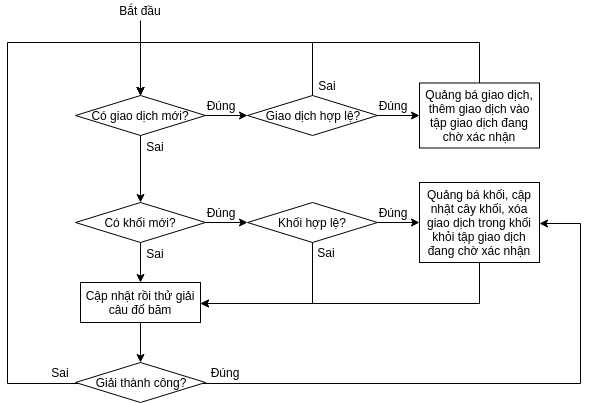

The diagram above was exported from draw.io. Its source (the exported page's mxGraphModel, read from the mxfile embedded in the PNG):
<mxGraphModel dx="840" dy="521" grid="1" gridSize="10" guides="1" tooltips="1" connect="1" arrows="1" fold="1" page="1" pageScale="1" pageWidth="850" pageHeight="1100" math="0" shadow="0">
  <root>
    <mxCell id="0" />
    <mxCell id="1" parent="0" />
    <mxCell id="UY7jlCPc6OwPS4zUPrze-18" style="edgeStyle=orthogonalEdgeStyle;rounded=0;orthogonalLoop=1;jettySize=auto;html=1;" parent="1" source="UY7jlCPc6OwPS4zUPrze-3" target="UY7jlCPc6OwPS4zUPrze-5" edge="1">
      <mxGeometry relative="1" as="geometry" />
    </mxCell>
    <mxCell id="UY7jlCPc6OwPS4zUPrze-35" style="edgeStyle=orthogonalEdgeStyle;rounded=0;orthogonalLoop=1;jettySize=auto;html=1;" parent="1" source="UY7jlCPc6OwPS4zUPrze-3" target="UY7jlCPc6OwPS4zUPrze-4" edge="1">
      <mxGeometry relative="1" as="geometry">
        <mxPoint x="380" y="221" as="targetPoint" />
      </mxGeometry>
    </mxCell>
    <mxCell id="UY7jlCPc6OwPS4zUPrze-3" value="Có giao dịch mới?" style="rhombus;whiteSpace=wrap;html=1;" parent="1" vertex="1">
      <mxGeometry x="315" y="143" width="130" height="40" as="geometry" />
    </mxCell>
    <mxCell id="UY7jlCPc6OwPS4zUPrze-16" style="edgeStyle=orthogonalEdgeStyle;rounded=0;orthogonalLoop=1;jettySize=auto;html=1;exitX=1;exitY=0.5;exitDx=0;exitDy=0;entryX=0;entryY=0.5;entryDx=0;entryDy=0;" parent="1" source="UY7jlCPc6OwPS4zUPrze-4" target="UY7jlCPc6OwPS4zUPrze-6" edge="1">
      <mxGeometry relative="1" as="geometry" />
    </mxCell>
    <mxCell id="UY7jlCPc6OwPS4zUPrze-38" style="edgeStyle=orthogonalEdgeStyle;rounded=0;orthogonalLoop=1;jettySize=auto;html=1;" parent="1" source="UY7jlCPc6OwPS4zUPrze-4" target="UY7jlCPc6OwPS4zUPrze-14" edge="1">
      <mxGeometry relative="1" as="geometry" />
    </mxCell>
    <mxCell id="UY7jlCPc6OwPS4zUPrze-4" value="Có khối mới?" style="rhombus;whiteSpace=wrap;html=1;" parent="1" vertex="1">
      <mxGeometry x="315" y="250" width="130" height="40" as="geometry" />
    </mxCell>
    <mxCell id="UY7jlCPc6OwPS4zUPrze-30" style="edgeStyle=orthogonalEdgeStyle;rounded=0;orthogonalLoop=1;jettySize=auto;html=1;" parent="1" source="UY7jlCPc6OwPS4zUPrze-5" target="UY7jlCPc6OwPS4zUPrze-12" edge="1">
      <mxGeometry relative="1" as="geometry" />
    </mxCell>
    <mxCell id="UY7jlCPc6OwPS4zUPrze-33" style="edgeStyle=orthogonalEdgeStyle;rounded=0;orthogonalLoop=1;jettySize=auto;html=1;" parent="1" source="UY7jlCPc6OwPS4zUPrze-5" target="UY7jlCPc6OwPS4zUPrze-3" edge="1">
      <mxGeometry relative="1" as="geometry">
        <Array as="points">
          <mxPoint x="552" y="90" />
          <mxPoint x="380" y="90" />
        </Array>
        <mxPoint x="440" y="89" as="targetPoint" />
      </mxGeometry>
    </mxCell>
    <mxCell id="UY7jlCPc6OwPS4zUPrze-5" value="Giao dịch hợp lệ?" style="rhombus;whiteSpace=wrap;html=1;" parent="1" vertex="1">
      <mxGeometry x="487" y="143" width="130" height="40" as="geometry" />
    </mxCell>
    <mxCell id="UY7jlCPc6OwPS4zUPrze-37" style="edgeStyle=orthogonalEdgeStyle;rounded=0;orthogonalLoop=1;jettySize=auto;html=1;" parent="1" source="UY7jlCPc6OwPS4zUPrze-6" target="UY7jlCPc6OwPS4zUPrze-11" edge="1">
      <mxGeometry relative="1" as="geometry" />
    </mxCell>
    <mxCell id="UY7jlCPc6OwPS4zUPrze-51" style="edgeStyle=orthogonalEdgeStyle;rounded=0;orthogonalLoop=1;jettySize=auto;html=1;" parent="1" source="UY7jlCPc6OwPS4zUPrze-6" target="UY7jlCPc6OwPS4zUPrze-14" edge="1">
      <mxGeometry relative="1" as="geometry">
        <Array as="points">
          <mxPoint x="552" y="351" />
        </Array>
      </mxGeometry>
    </mxCell>
    <mxCell id="UY7jlCPc6OwPS4zUPrze-6" value="Khối hợp lệ?" style="rhombus;whiteSpace=wrap;html=1;" parent="1" vertex="1">
      <mxGeometry x="487" y="250" width="130" height="40" as="geometry" />
    </mxCell>
    <mxCell id="UY7jlCPc6OwPS4zUPrze-7" value="Đúng" style="text;html=1;strokeColor=none;fillColor=none;align=center;verticalAlign=middle;whiteSpace=wrap;rounded=0;" parent="1" vertex="1">
      <mxGeometry x="444" y="410" width="40" height="20" as="geometry" />
    </mxCell>
    <mxCell id="UY7jlCPc6OwPS4zUPrze-8" value="Sai" style="text;html=1;strokeColor=none;fillColor=none;align=center;verticalAlign=middle;whiteSpace=wrap;rounded=0;" parent="1" vertex="1">
      <mxGeometry x="280" y="410" width="40" height="20" as="geometry" />
    </mxCell>
    <mxCell id="UY7jlCPc6OwPS4zUPrze-39" style="edgeStyle=orthogonalEdgeStyle;rounded=0;orthogonalLoop=1;jettySize=auto;html=1;" parent="1" source="UY7jlCPc6OwPS4zUPrze-11" target="UY7jlCPc6OwPS4zUPrze-14" edge="1">
      <mxGeometry relative="1" as="geometry">
        <Array as="points">
          <mxPoint x="719" y="351" />
        </Array>
      </mxGeometry>
    </mxCell>
    <mxCell id="UY7jlCPc6OwPS4zUPrze-11" value="Quảng bá khối, cập nhật cây khối, xóa giao dịch trong khối khỏi tập giao dịch đang chờ xác nhận" style="rounded=0;whiteSpace=wrap;html=1;" parent="1" vertex="1">
      <mxGeometry x="659" y="230" width="120" height="80" as="geometry" />
    </mxCell>
    <mxCell id="UY7jlCPc6OwPS4zUPrze-31" style="edgeStyle=orthogonalEdgeStyle;rounded=0;orthogonalLoop=1;jettySize=auto;html=1;" parent="1" source="UY7jlCPc6OwPS4zUPrze-12" target="UY7jlCPc6OwPS4zUPrze-3" edge="1">
      <mxGeometry relative="1" as="geometry">
        <Array as="points">
          <mxPoint x="719" y="90" />
          <mxPoint x="380" y="90" />
        </Array>
        <mxPoint x="380" y="89" as="targetPoint" />
      </mxGeometry>
    </mxCell>
    <mxCell id="UY7jlCPc6OwPS4zUPrze-12" value="Quảng bá giao dịch, thêm giao dịch vào tập giao dịch đang chờ xác nhận&lt;br&gt;" style="rounded=0;whiteSpace=wrap;html=1;" parent="1" vertex="1">
      <mxGeometry x="659" y="130.5" width="120" height="65" as="geometry" />
    </mxCell>
    <mxCell id="UY7jlCPc6OwPS4zUPrze-36" style="edgeStyle=orthogonalEdgeStyle;rounded=0;orthogonalLoop=1;jettySize=auto;html=1;" parent="1" source="UY7jlCPc6OwPS4zUPrze-13" target="UY7jlCPc6OwPS4zUPrze-3" edge="1">
      <mxGeometry relative="1" as="geometry">
        <Array as="points">
          <mxPoint x="247" y="431" />
          <mxPoint x="247" y="90" />
          <mxPoint x="380" y="90" />
        </Array>
        <mxPoint x="320" y="51" as="targetPoint" />
      </mxGeometry>
    </mxCell>
    <mxCell id="UY7jlCPc6OwPS4zUPrze-40" style="edgeStyle=orthogonalEdgeStyle;rounded=0;orthogonalLoop=1;jettySize=auto;html=1;" parent="1" source="UY7jlCPc6OwPS4zUPrze-13" target="UY7jlCPc6OwPS4zUPrze-11" edge="1">
      <mxGeometry relative="1" as="geometry">
        <Array as="points">
          <mxPoint x="820" y="431" />
          <mxPoint x="820" y="271" />
        </Array>
        <mxPoint x="800" y="270" as="targetPoint" />
      </mxGeometry>
    </mxCell>
    <mxCell id="UY7jlCPc6OwPS4zUPrze-13" value="Giải thành công?" style="rhombus;whiteSpace=wrap;html=1;" parent="1" vertex="1">
      <mxGeometry x="315" y="410" width="130" height="40" as="geometry" />
    </mxCell>
    <mxCell id="UY7jlCPc6OwPS4zUPrze-26" style="edgeStyle=orthogonalEdgeStyle;rounded=0;orthogonalLoop=1;jettySize=auto;html=1;" parent="1" source="UY7jlCPc6OwPS4zUPrze-14" target="UY7jlCPc6OwPS4zUPrze-13" edge="1">
      <mxGeometry relative="1" as="geometry" />
    </mxCell>
    <mxCell id="UY7jlCPc6OwPS4zUPrze-14" value="Cập nhật rồi thử giải câu đố băm" style="rounded=0;whiteSpace=wrap;html=1;" parent="1" vertex="1">
      <mxGeometry x="320" y="330" width="120" height="40" as="geometry" />
    </mxCell>
    <mxCell id="uxwCwn3BnuSWk-ihZWuo-2" style="edgeStyle=orthogonalEdgeStyle;rounded=0;orthogonalLoop=1;jettySize=auto;html=1;" edge="1" parent="1" source="UY7jlCPc6OwPS4zUPrze-41" target="UY7jlCPc6OwPS4zUPrze-3">
      <mxGeometry relative="1" as="geometry" />
    </mxCell>
    <mxCell id="UY7jlCPc6OwPS4zUPrze-41" value="Bắt đầu" style="text;html=1;strokeColor=none;fillColor=none;align=center;verticalAlign=middle;whiteSpace=wrap;rounded=0;" parent="1" vertex="1">
      <mxGeometry x="350" y="48" width="60" height="20" as="geometry" />
    </mxCell>
    <mxCell id="UY7jlCPc6OwPS4zUPrze-45" value="Đúng" style="text;html=1;strokeColor=none;fillColor=none;align=center;verticalAlign=middle;whiteSpace=wrap;rounded=0;" parent="1" vertex="1">
      <mxGeometry x="440" y="143" width="40" height="20" as="geometry" />
    </mxCell>
    <mxCell id="UY7jlCPc6OwPS4zUPrze-48" value="Đúng" style="text;html=1;strokeColor=none;fillColor=none;align=center;verticalAlign=middle;whiteSpace=wrap;rounded=0;" parent="1" vertex="1">
      <mxGeometry x="612" y="143" width="40" height="20" as="geometry" />
    </mxCell>
    <mxCell id="UY7jlCPc6OwPS4zUPrze-49" value="Đúng" style="text;html=1;strokeColor=none;fillColor=none;align=center;verticalAlign=middle;whiteSpace=wrap;rounded=0;" parent="1" vertex="1">
      <mxGeometry x="440" y="250" width="40" height="20" as="geometry" />
    </mxCell>
    <mxCell id="UY7jlCPc6OwPS4zUPrze-50" value="Đúng" style="text;html=1;strokeColor=none;fillColor=none;align=center;verticalAlign=middle;whiteSpace=wrap;rounded=0;" parent="1" vertex="1">
      <mxGeometry x="612" y="250" width="40" height="20" as="geometry" />
    </mxCell>
    <mxCell id="UY7jlCPc6OwPS4zUPrze-52" value="Sai" style="text;html=1;strokeColor=none;fillColor=none;align=center;verticalAlign=middle;whiteSpace=wrap;rounded=0;" parent="1" vertex="1">
      <mxGeometry x="546" y="290" width="40" height="20" as="geometry" />
    </mxCell>
    <mxCell id="UY7jlCPc6OwPS4zUPrze-53" value="Sai" style="text;html=1;strokeColor=none;fillColor=none;align=center;verticalAlign=middle;whiteSpace=wrap;rounded=0;" parent="1" vertex="1">
      <mxGeometry x="547" y="123" width="40" height="20" as="geometry" />
    </mxCell>
    <mxCell id="UY7jlCPc6OwPS4zUPrze-54" value="Sai" style="text;html=1;strokeColor=none;fillColor=none;align=center;verticalAlign=middle;whiteSpace=wrap;rounded=0;" parent="1" vertex="1">
      <mxGeometry x="375" y="183.5" width="40" height="20" as="geometry" />
    </mxCell>
    <mxCell id="UY7jlCPc6OwPS4zUPrze-55" value="Sai" style="text;html=1;strokeColor=none;fillColor=none;align=center;verticalAlign=middle;whiteSpace=wrap;rounded=0;" parent="1" vertex="1">
      <mxGeometry x="375" y="291" width="40" height="20" as="geometry" />
    </mxCell>
  </root>
</mxGraphModel>